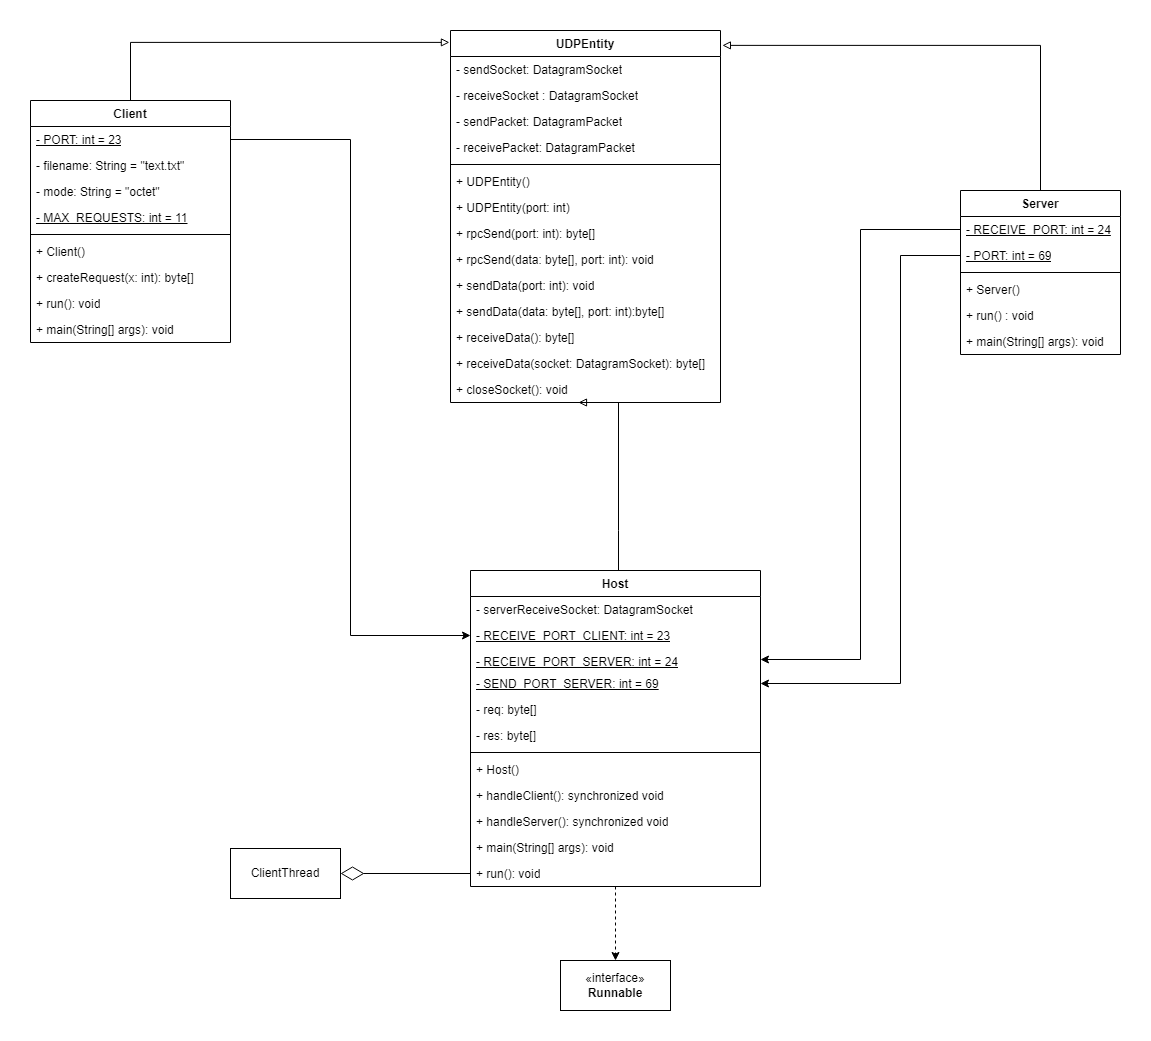

The diagram above was exported from draw.io. Its source (the exported page's mxGraphModel, read from the mxfile embedded in the PNG):
<mxGraphModel dx="1372" dy="804" grid="1" gridSize="10" guides="1" tooltips="1" connect="1" arrows="1" fold="1" page="1" pageScale="1" pageWidth="827" pageHeight="1169" math="0" shadow="0">
  <root>
    <mxCell id="WIyWlLk6GJQsqaUBKTNV-0" />
    <mxCell id="WIyWlLk6GJQsqaUBKTNV-1" parent="WIyWlLk6GJQsqaUBKTNV-0" />
    <mxCell id="qoECe32H_HGyz_md46_h-0" value="UDPEntity" style="swimlane;fontStyle=1;align=center;verticalAlign=top;childLayout=stackLayout;horizontal=1;startSize=26;horizontalStack=0;resizeParent=1;resizeParentMax=0;resizeLast=0;collapsible=1;marginBottom=0;whiteSpace=wrap;html=1;" vertex="1" parent="WIyWlLk6GJQsqaUBKTNV-1">
      <mxGeometry x="600" y="20" width="270" height="372" as="geometry" />
    </mxCell>
    <mxCell id="qoECe32H_HGyz_md46_h-1" value="- sendSocket: DatagramSocket" style="text;strokeColor=none;fillColor=none;align=left;verticalAlign=top;spacingLeft=4;spacingRight=4;overflow=hidden;rotatable=0;points=[[0,0.5],[1,0.5]];portConstraint=eastwest;whiteSpace=wrap;html=1;fontStyle=0" vertex="1" parent="qoECe32H_HGyz_md46_h-0">
      <mxGeometry y="26" width="270" height="26" as="geometry" />
    </mxCell>
    <mxCell id="qoECe32H_HGyz_md46_h-5" value="- receiveSocket : DatagramSocket" style="text;strokeColor=none;fillColor=none;align=left;verticalAlign=top;spacingLeft=4;spacingRight=4;overflow=hidden;rotatable=0;points=[[0,0.5],[1,0.5]];portConstraint=eastwest;whiteSpace=wrap;html=1;fontStyle=0" vertex="1" parent="qoECe32H_HGyz_md46_h-0">
      <mxGeometry y="52" width="270" height="26" as="geometry" />
    </mxCell>
    <mxCell id="qoECe32H_HGyz_md46_h-4" value="- sendPacket: DatagramPacket" style="text;strokeColor=none;fillColor=none;align=left;verticalAlign=top;spacingLeft=4;spacingRight=4;overflow=hidden;rotatable=0;points=[[0,0.5],[1,0.5]];portConstraint=eastwest;whiteSpace=wrap;html=1;fontStyle=0" vertex="1" parent="qoECe32H_HGyz_md46_h-0">
      <mxGeometry y="78" width="270" height="26" as="geometry" />
    </mxCell>
    <mxCell id="qoECe32H_HGyz_md46_h-6" value="- receivePacket: DatagramPacket" style="text;strokeColor=none;fillColor=none;align=left;verticalAlign=top;spacingLeft=4;spacingRight=4;overflow=hidden;rotatable=0;points=[[0,0.5],[1,0.5]];portConstraint=eastwest;whiteSpace=wrap;html=1;fontStyle=0" vertex="1" parent="qoECe32H_HGyz_md46_h-0">
      <mxGeometry y="104" width="270" height="26" as="geometry" />
    </mxCell>
    <mxCell id="qoECe32H_HGyz_md46_h-2" value="" style="line;strokeWidth=1;fillColor=none;align=left;verticalAlign=middle;spacingTop=-1;spacingLeft=3;spacingRight=3;rotatable=0;labelPosition=right;points=[];portConstraint=eastwest;strokeColor=inherit;" vertex="1" parent="qoECe32H_HGyz_md46_h-0">
      <mxGeometry y="130" width="270" height="8" as="geometry" />
    </mxCell>
    <mxCell id="qoECe32H_HGyz_md46_h-7" value="+ UDPEntity()" style="text;strokeColor=none;fillColor=none;align=left;verticalAlign=top;spacingLeft=4;spacingRight=4;overflow=hidden;rotatable=0;points=[[0,0.5],[1,0.5]];portConstraint=eastwest;whiteSpace=wrap;html=1;" vertex="1" parent="qoECe32H_HGyz_md46_h-0">
      <mxGeometry y="138" width="270" height="26" as="geometry" />
    </mxCell>
    <mxCell id="qoECe32H_HGyz_md46_h-8" value="+ UDPEntity(port: int)" style="text;strokeColor=none;fillColor=none;align=left;verticalAlign=top;spacingLeft=4;spacingRight=4;overflow=hidden;rotatable=0;points=[[0,0.5],[1,0.5]];portConstraint=eastwest;whiteSpace=wrap;html=1;" vertex="1" parent="qoECe32H_HGyz_md46_h-0">
      <mxGeometry y="164" width="270" height="26" as="geometry" />
    </mxCell>
    <mxCell id="qoECe32H_HGyz_md46_h-9" value="+ rpcSend(port: int): byte[]" style="text;strokeColor=none;fillColor=none;align=left;verticalAlign=top;spacingLeft=4;spacingRight=4;overflow=hidden;rotatable=0;points=[[0,0.5],[1,0.5]];portConstraint=eastwest;whiteSpace=wrap;html=1;" vertex="1" parent="qoECe32H_HGyz_md46_h-0">
      <mxGeometry y="190" width="270" height="26" as="geometry" />
    </mxCell>
    <mxCell id="qoECe32H_HGyz_md46_h-10" value="+ rpcSend(data: byte[], port: int): void" style="text;strokeColor=none;fillColor=none;align=left;verticalAlign=top;spacingLeft=4;spacingRight=4;overflow=hidden;rotatable=0;points=[[0,0.5],[1,0.5]];portConstraint=eastwest;whiteSpace=wrap;html=1;" vertex="1" parent="qoECe32H_HGyz_md46_h-0">
      <mxGeometry y="216" width="270" height="26" as="geometry" />
    </mxCell>
    <mxCell id="qoECe32H_HGyz_md46_h-11" value="+ sendData(port: int): void" style="text;strokeColor=none;fillColor=none;align=left;verticalAlign=top;spacingLeft=4;spacingRight=4;overflow=hidden;rotatable=0;points=[[0,0.5],[1,0.5]];portConstraint=eastwest;whiteSpace=wrap;html=1;" vertex="1" parent="qoECe32H_HGyz_md46_h-0">
      <mxGeometry y="242" width="270" height="26" as="geometry" />
    </mxCell>
    <mxCell id="qoECe32H_HGyz_md46_h-12" value="+ sendData(data: byte[], port: int):byte[]" style="text;strokeColor=none;fillColor=none;align=left;verticalAlign=top;spacingLeft=4;spacingRight=4;overflow=hidden;rotatable=0;points=[[0,0.5],[1,0.5]];portConstraint=eastwest;whiteSpace=wrap;html=1;" vertex="1" parent="qoECe32H_HGyz_md46_h-0">
      <mxGeometry y="268" width="270" height="26" as="geometry" />
    </mxCell>
    <mxCell id="qoECe32H_HGyz_md46_h-13" value="+ receiveData(): byte[]" style="text;strokeColor=none;fillColor=none;align=left;verticalAlign=top;spacingLeft=4;spacingRight=4;overflow=hidden;rotatable=0;points=[[0,0.5],[1,0.5]];portConstraint=eastwest;whiteSpace=wrap;html=1;" vertex="1" parent="qoECe32H_HGyz_md46_h-0">
      <mxGeometry y="294" width="270" height="26" as="geometry" />
    </mxCell>
    <mxCell id="qoECe32H_HGyz_md46_h-14" value="+ receiveData(socket: DatagramSocket): byte[]" style="text;strokeColor=none;fillColor=none;align=left;verticalAlign=top;spacingLeft=4;spacingRight=4;overflow=hidden;rotatable=0;points=[[0,0.5],[1,0.5]];portConstraint=eastwest;whiteSpace=wrap;html=1;" vertex="1" parent="qoECe32H_HGyz_md46_h-0">
      <mxGeometry y="320" width="270" height="26" as="geometry" />
    </mxCell>
    <mxCell id="qoECe32H_HGyz_md46_h-15" value="+ closeSocket(): void" style="text;strokeColor=none;fillColor=none;align=left;verticalAlign=top;spacingLeft=4;spacingRight=4;overflow=hidden;rotatable=0;points=[[0,0.5],[1,0.5]];portConstraint=eastwest;whiteSpace=wrap;html=1;" vertex="1" parent="qoECe32H_HGyz_md46_h-0">
      <mxGeometry y="346" width="270" height="26" as="geometry" />
    </mxCell>
    <mxCell id="qoECe32H_HGyz_md46_h-68" style="edgeStyle=orthogonalEdgeStyle;rounded=0;orthogonalLoop=1;jettySize=auto;html=1;entryX=1.007;entryY=0.04;entryDx=0;entryDy=0;entryPerimeter=0;endArrow=block;endFill=0;" edge="1" parent="WIyWlLk6GJQsqaUBKTNV-1" source="qoECe32H_HGyz_md46_h-16" target="qoECe32H_HGyz_md46_h-0">
      <mxGeometry relative="1" as="geometry">
        <Array as="points">
          <mxPoint x="1190" y="35" />
        </Array>
      </mxGeometry>
    </mxCell>
    <mxCell id="qoECe32H_HGyz_md46_h-16" value="Server" style="swimlane;fontStyle=1;align=center;verticalAlign=top;childLayout=stackLayout;horizontal=1;startSize=26;horizontalStack=0;resizeParent=1;resizeParentMax=0;resizeLast=0;collapsible=1;marginBottom=0;whiteSpace=wrap;html=1;" vertex="1" parent="WIyWlLk6GJQsqaUBKTNV-1">
      <mxGeometry x="1110" y="180" width="160" height="164" as="geometry" />
    </mxCell>
    <mxCell id="qoECe32H_HGyz_md46_h-17" value="- RECEIVE_PORT: int = 24" style="text;strokeColor=none;fillColor=none;align=left;verticalAlign=top;spacingLeft=4;spacingRight=4;overflow=hidden;rotatable=0;points=[[0,0.5],[1,0.5]];portConstraint=eastwest;whiteSpace=wrap;html=1;fontStyle=4" vertex="1" parent="qoECe32H_HGyz_md46_h-16">
      <mxGeometry y="26" width="160" height="26" as="geometry" />
    </mxCell>
    <mxCell id="qoECe32H_HGyz_md46_h-20" value="- PORT: int = 69" style="text;strokeColor=none;fillColor=none;align=left;verticalAlign=top;spacingLeft=4;spacingRight=4;overflow=hidden;rotatable=0;points=[[0,0.5],[1,0.5]];portConstraint=eastwest;whiteSpace=wrap;html=1;fontStyle=4" vertex="1" parent="qoECe32H_HGyz_md46_h-16">
      <mxGeometry y="52" width="160" height="26" as="geometry" />
    </mxCell>
    <mxCell id="qoECe32H_HGyz_md46_h-18" value="" style="line;strokeWidth=1;fillColor=none;align=left;verticalAlign=middle;spacingTop=-1;spacingLeft=3;spacingRight=3;rotatable=0;labelPosition=right;points=[];portConstraint=eastwest;strokeColor=inherit;" vertex="1" parent="qoECe32H_HGyz_md46_h-16">
      <mxGeometry y="78" width="160" height="8" as="geometry" />
    </mxCell>
    <mxCell id="qoECe32H_HGyz_md46_h-19" value="+ Server()" style="text;strokeColor=none;fillColor=none;align=left;verticalAlign=top;spacingLeft=4;spacingRight=4;overflow=hidden;rotatable=0;points=[[0,0.5],[1,0.5]];portConstraint=eastwest;whiteSpace=wrap;html=1;" vertex="1" parent="qoECe32H_HGyz_md46_h-16">
      <mxGeometry y="86" width="160" height="26" as="geometry" />
    </mxCell>
    <mxCell id="qoECe32H_HGyz_md46_h-23" value="+ run() : void&lt;br&gt;" style="text;strokeColor=none;fillColor=none;align=left;verticalAlign=top;spacingLeft=4;spacingRight=4;overflow=hidden;rotatable=0;points=[[0,0.5],[1,0.5]];portConstraint=eastwest;whiteSpace=wrap;html=1;" vertex="1" parent="qoECe32H_HGyz_md46_h-16">
      <mxGeometry y="112" width="160" height="26" as="geometry" />
    </mxCell>
    <mxCell id="qoECe32H_HGyz_md46_h-36" value="&lt;pre style=&quot;margin-top: 0px; margin-bottom: calc(1.5em); padding: var(--su12); border: 0px; font-variant-numeric: inherit; font-variant-east-asian: inherit; font-stretch: inherit; line-height: var(--lh-md); font-family: var(--ff-mono); font-size: var(--fs-body1); vertical-align: baseline; box-sizing: inherit; width: auto; max-height: 600px; overflow: auto; background-color: var(--highlight-bg); border-radius: var(--br-md); overflow-wrap: normal; color: var(--highlight-color);&quot;&gt;&lt;code style=&quot;margin: 0px; padding: 0px; border: 0px; font-style: inherit; font-variant: inherit; font-weight: inherit; font-stretch: inherit; line-height: inherit; font-family: var(--ff-mono); font-size: var(--_pr-code-fs); vertical-align: baseline; box-sizing: inherit; background-color: transparent; color: var(--black-800); border-radius: 0px;&quot;&gt;+ main(String[] args): void&lt;/code&gt;&lt;/pre&gt;" style="text;strokeColor=none;fillColor=none;align=left;verticalAlign=top;spacingLeft=4;spacingRight=4;overflow=hidden;rotatable=0;points=[[0,0.5],[1,0.5]];portConstraint=eastwest;whiteSpace=wrap;html=1;" vertex="1" parent="qoECe32H_HGyz_md46_h-16">
      <mxGeometry y="138" width="160" height="26" as="geometry" />
    </mxCell>
    <mxCell id="qoECe32H_HGyz_md46_h-63" style="edgeStyle=orthogonalEdgeStyle;rounded=0;orthogonalLoop=1;jettySize=auto;html=1;dashed=1;" edge="1" parent="WIyWlLk6GJQsqaUBKTNV-1" source="qoECe32H_HGyz_md46_h-24" target="qoECe32H_HGyz_md46_h-62">
      <mxGeometry relative="1" as="geometry" />
    </mxCell>
    <mxCell id="qoECe32H_HGyz_md46_h-69" style="edgeStyle=orthogonalEdgeStyle;rounded=0;orthogonalLoop=1;jettySize=auto;html=1;entryX=0.474;entryY=1;entryDx=0;entryDy=0;entryPerimeter=0;endArrow=block;endFill=0;" edge="1" parent="WIyWlLk6GJQsqaUBKTNV-1" source="qoECe32H_HGyz_md46_h-24" target="qoECe32H_HGyz_md46_h-15">
      <mxGeometry relative="1" as="geometry">
        <Array as="points">
          <mxPoint x="768" y="520" />
          <mxPoint x="768" y="520" />
        </Array>
      </mxGeometry>
    </mxCell>
    <mxCell id="qoECe32H_HGyz_md46_h-24" value="Host" style="swimlane;fontStyle=1;align=center;verticalAlign=top;childLayout=stackLayout;horizontal=1;startSize=26;horizontalStack=0;resizeParent=1;resizeParentMax=0;resizeLast=0;collapsible=1;marginBottom=0;whiteSpace=wrap;html=1;" vertex="1" parent="WIyWlLk6GJQsqaUBKTNV-1">
      <mxGeometry x="620" y="560" width="290" height="316" as="geometry" />
    </mxCell>
    <mxCell id="qoECe32H_HGyz_md46_h-25" value="- serverReceiveSocket: DatagramSocket" style="text;strokeColor=none;fillColor=none;align=left;verticalAlign=top;spacingLeft=4;spacingRight=4;overflow=hidden;rotatable=0;points=[[0,0.5],[1,0.5]];portConstraint=eastwest;whiteSpace=wrap;html=1;" vertex="1" parent="qoECe32H_HGyz_md46_h-24">
      <mxGeometry y="26" width="290" height="26" as="geometry" />
    </mxCell>
    <mxCell id="qoECe32H_HGyz_md46_h-29" value="- RECEIVE_PORT_CLIENT: int = 23&#10;&#10;&#10;&#10;&#10;&#10;" style="text;strokeColor=none;fillColor=none;align=left;verticalAlign=top;spacingLeft=4;spacingRight=4;overflow=hidden;rotatable=0;points=[[0,0.5],[1,0.5]];portConstraint=eastwest;whiteSpace=wrap;fontStyle=4" vertex="1" parent="qoECe32H_HGyz_md46_h-24">
      <mxGeometry y="52" width="290" height="26" as="geometry" />
    </mxCell>
    <mxCell id="qoECe32H_HGyz_md46_h-31" value="- RECEIVE_PORT_SERVER: int = 24&#10;&#10;&#10;&#10;&#10;&#10;" style="text;strokeColor=none;fillColor=none;align=left;verticalAlign=top;spacingLeft=4;spacingRight=4;overflow=hidden;rotatable=0;points=[[0,0.5],[1,0.5]];portConstraint=eastwest;whiteSpace=wrap;fontStyle=4" vertex="1" parent="qoECe32H_HGyz_md46_h-24">
      <mxGeometry y="78" width="290" height="22" as="geometry" />
    </mxCell>
    <mxCell id="qoECe32H_HGyz_md46_h-30" value="- SEND_PORT_SERVER: int = 69&#10;&#10;&#10;&#10;&#10;&#10;" style="text;strokeColor=none;fillColor=none;align=left;verticalAlign=top;spacingLeft=4;spacingRight=4;overflow=hidden;rotatable=0;points=[[0,0.5],[1,0.5]];portConstraint=eastwest;whiteSpace=wrap;fontStyle=4" vertex="1" parent="qoECe32H_HGyz_md46_h-24">
      <mxGeometry y="100" width="290" height="26" as="geometry" />
    </mxCell>
    <mxCell id="qoECe32H_HGyz_md46_h-28" value="- req: byte[]" style="text;strokeColor=none;fillColor=none;align=left;verticalAlign=top;spacingLeft=4;spacingRight=4;overflow=hidden;rotatable=0;points=[[0,0.5],[1,0.5]];portConstraint=eastwest;whiteSpace=wrap;html=1;" vertex="1" parent="qoECe32H_HGyz_md46_h-24">
      <mxGeometry y="126" width="290" height="26" as="geometry" />
    </mxCell>
    <mxCell id="qoECe32H_HGyz_md46_h-32" value="- res: byte[]" style="text;strokeColor=none;fillColor=none;align=left;verticalAlign=top;spacingLeft=4;spacingRight=4;overflow=hidden;rotatable=0;points=[[0,0.5],[1,0.5]];portConstraint=eastwest;whiteSpace=wrap;html=1;" vertex="1" parent="qoECe32H_HGyz_md46_h-24">
      <mxGeometry y="152" width="290" height="26" as="geometry" />
    </mxCell>
    <mxCell id="qoECe32H_HGyz_md46_h-26" value="" style="line;strokeWidth=1;fillColor=none;align=left;verticalAlign=middle;spacingTop=-1;spacingLeft=3;spacingRight=3;rotatable=0;labelPosition=right;points=[];portConstraint=eastwest;strokeColor=inherit;" vertex="1" parent="qoECe32H_HGyz_md46_h-24">
      <mxGeometry y="178" width="290" height="8" as="geometry" />
    </mxCell>
    <mxCell id="qoECe32H_HGyz_md46_h-27" value="+ Host()" style="text;strokeColor=none;fillColor=none;align=left;verticalAlign=top;spacingLeft=4;spacingRight=4;overflow=hidden;rotatable=0;points=[[0,0.5],[1,0.5]];portConstraint=eastwest;whiteSpace=wrap;html=1;" vertex="1" parent="qoECe32H_HGyz_md46_h-24">
      <mxGeometry y="186" width="290" height="26" as="geometry" />
    </mxCell>
    <mxCell id="qoECe32H_HGyz_md46_h-33" value="+ handleClient(): synchronized void" style="text;strokeColor=none;fillColor=none;align=left;verticalAlign=top;spacingLeft=4;spacingRight=4;overflow=hidden;rotatable=0;points=[[0,0.5],[1,0.5]];portConstraint=eastwest;whiteSpace=wrap;html=1;" vertex="1" parent="qoECe32H_HGyz_md46_h-24">
      <mxGeometry y="212" width="290" height="26" as="geometry" />
    </mxCell>
    <mxCell id="qoECe32H_HGyz_md46_h-35" value="+ handleServer(): synchronized void" style="text;strokeColor=none;fillColor=none;align=left;verticalAlign=top;spacingLeft=4;spacingRight=4;overflow=hidden;rotatable=0;points=[[0,0.5],[1,0.5]];portConstraint=eastwest;whiteSpace=wrap;html=1;" vertex="1" parent="qoECe32H_HGyz_md46_h-24">
      <mxGeometry y="238" width="290" height="26" as="geometry" />
    </mxCell>
    <mxCell id="qoECe32H_HGyz_md46_h-34" value="&lt;pre style=&quot;margin-top: 0px; margin-bottom: calc(1.5em); padding: var(--su12); border: 0px; font-variant-numeric: inherit; font-variant-east-asian: inherit; font-stretch: inherit; line-height: var(--lh-md); font-family: var(--ff-mono); font-size: var(--fs-body1); vertical-align: baseline; box-sizing: inherit; width: auto; max-height: 600px; overflow: auto; background-color: var(--highlight-bg); border-radius: var(--br-md); overflow-wrap: normal; color: var(--highlight-color);&quot;&gt;&lt;code style=&quot;margin: 0px; padding: 0px; border: 0px; font-style: inherit; font-variant: inherit; font-weight: inherit; font-stretch: inherit; line-height: inherit; font-family: var(--ff-mono); font-size: var(--_pr-code-fs); vertical-align: baseline; box-sizing: inherit; background-color: transparent; color: var(--black-800); border-radius: 0px;&quot;&gt;+ main(String[] args): void&lt;/code&gt;&lt;/pre&gt;" style="text;strokeColor=none;fillColor=none;align=left;verticalAlign=top;spacingLeft=4;spacingRight=4;overflow=hidden;rotatable=0;points=[[0,0.5],[1,0.5]];portConstraint=eastwest;whiteSpace=wrap;html=1;" vertex="1" parent="qoECe32H_HGyz_md46_h-24">
      <mxGeometry y="264" width="290" height="26" as="geometry" />
    </mxCell>
    <mxCell id="qoECe32H_HGyz_md46_h-37" value="+ run(): void" style="text;strokeColor=none;fillColor=none;align=left;verticalAlign=top;spacingLeft=4;spacingRight=4;overflow=hidden;rotatable=0;points=[[0,0.5],[1,0.5]];portConstraint=eastwest;whiteSpace=wrap;html=1;" vertex="1" parent="qoECe32H_HGyz_md46_h-24">
      <mxGeometry y="290" width="290" height="26" as="geometry" />
    </mxCell>
    <mxCell id="qoECe32H_HGyz_md46_h-65" style="edgeStyle=orthogonalEdgeStyle;rounded=0;orthogonalLoop=1;jettySize=auto;html=1;entryX=-0.004;entryY=0.032;entryDx=0;entryDy=0;entryPerimeter=0;endArrow=block;endFill=0;" edge="1" parent="WIyWlLk6GJQsqaUBKTNV-1" source="qoECe32H_HGyz_md46_h-38" target="qoECe32H_HGyz_md46_h-0">
      <mxGeometry relative="1" as="geometry">
        <Array as="points">
          <mxPoint x="280" y="32" />
        </Array>
      </mxGeometry>
    </mxCell>
    <mxCell id="qoECe32H_HGyz_md46_h-38" value="Client" style="swimlane;fontStyle=1;align=center;verticalAlign=top;childLayout=stackLayout;horizontal=1;startSize=26;horizontalStack=0;resizeParent=1;resizeParentMax=0;resizeLast=0;collapsible=1;marginBottom=0;whiteSpace=wrap;html=1;" vertex="1" parent="WIyWlLk6GJQsqaUBKTNV-1">
      <mxGeometry x="180" y="90" width="200" height="242" as="geometry" />
    </mxCell>
    <mxCell id="qoECe32H_HGyz_md46_h-39" value="- PORT: int = 23" style="text;strokeColor=none;fillColor=none;align=left;verticalAlign=top;spacingLeft=4;spacingRight=4;overflow=hidden;rotatable=0;points=[[0,0.5],[1,0.5]];portConstraint=eastwest;whiteSpace=wrap;html=1;fontStyle=4" vertex="1" parent="qoECe32H_HGyz_md46_h-38">
      <mxGeometry y="26" width="200" height="26" as="geometry" />
    </mxCell>
    <mxCell id="qoECe32H_HGyz_md46_h-43" value="- filename: String = &quot;text.txt&quot;" style="text;strokeColor=none;fillColor=none;align=left;verticalAlign=top;spacingLeft=4;spacingRight=4;overflow=hidden;rotatable=0;points=[[0,0.5],[1,0.5]];portConstraint=eastwest;whiteSpace=wrap;html=1;" vertex="1" parent="qoECe32H_HGyz_md46_h-38">
      <mxGeometry y="52" width="200" height="26" as="geometry" />
    </mxCell>
    <mxCell id="qoECe32H_HGyz_md46_h-42" value="- mode: String = &quot;octet&quot;" style="text;strokeColor=none;fillColor=none;align=left;verticalAlign=top;spacingLeft=4;spacingRight=4;overflow=hidden;rotatable=0;points=[[0,0.5],[1,0.5]];portConstraint=eastwest;whiteSpace=wrap;html=1;" vertex="1" parent="qoECe32H_HGyz_md46_h-38">
      <mxGeometry y="78" width="200" height="26" as="geometry" />
    </mxCell>
    <mxCell id="qoECe32H_HGyz_md46_h-44" value="- MAX_REQUESTS: int = 11" style="text;strokeColor=none;fillColor=none;align=left;verticalAlign=top;spacingLeft=4;spacingRight=4;overflow=hidden;rotatable=0;points=[[0,0.5],[1,0.5]];portConstraint=eastwest;whiteSpace=wrap;html=1;fontStyle=4" vertex="1" parent="qoECe32H_HGyz_md46_h-38">
      <mxGeometry y="104" width="200" height="26" as="geometry" />
    </mxCell>
    <mxCell id="qoECe32H_HGyz_md46_h-40" value="" style="line;strokeWidth=1;fillColor=none;align=left;verticalAlign=middle;spacingTop=-1;spacingLeft=3;spacingRight=3;rotatable=0;labelPosition=right;points=[];portConstraint=eastwest;strokeColor=inherit;" vertex="1" parent="qoECe32H_HGyz_md46_h-38">
      <mxGeometry y="130" width="200" height="8" as="geometry" />
    </mxCell>
    <mxCell id="qoECe32H_HGyz_md46_h-41" value="+ Client()" style="text;strokeColor=none;fillColor=none;align=left;verticalAlign=top;spacingLeft=4;spacingRight=4;overflow=hidden;rotatable=0;points=[[0,0.5],[1,0.5]];portConstraint=eastwest;whiteSpace=wrap;html=1;" vertex="1" parent="qoECe32H_HGyz_md46_h-38">
      <mxGeometry y="138" width="200" height="26" as="geometry" />
    </mxCell>
    <mxCell id="qoECe32H_HGyz_md46_h-46" value="+ createRequest(x: int): byte[]&#10;&#10;&#10;&#10;&#10;&#10;" style="text;strokeColor=none;fillColor=none;align=left;verticalAlign=top;spacingLeft=4;spacingRight=4;overflow=hidden;rotatable=0;points=[[0,0.5],[1,0.5]];portConstraint=eastwest;whiteSpace=wrap;" vertex="1" parent="qoECe32H_HGyz_md46_h-38">
      <mxGeometry y="164" width="200" height="26" as="geometry" />
    </mxCell>
    <mxCell id="qoECe32H_HGyz_md46_h-45" value="+ run(): void" style="text;strokeColor=none;fillColor=none;align=left;verticalAlign=top;spacingLeft=4;spacingRight=4;overflow=hidden;rotatable=0;points=[[0,0.5],[1,0.5]];portConstraint=eastwest;whiteSpace=wrap;html=1;" vertex="1" parent="qoECe32H_HGyz_md46_h-38">
      <mxGeometry y="190" width="200" height="26" as="geometry" />
    </mxCell>
    <mxCell id="qoECe32H_HGyz_md46_h-61" value="&lt;pre style=&quot;margin-top: 0px; margin-bottom: calc(1.5em); padding: var(--su12); border: 0px; font-variant-numeric: inherit; font-variant-east-asian: inherit; font-stretch: inherit; line-height: var(--lh-md); font-family: var(--ff-mono); font-size: var(--fs-body1); vertical-align: baseline; box-sizing: inherit; width: auto; max-height: 600px; overflow: auto; background-color: var(--highlight-bg); border-radius: var(--br-md); overflow-wrap: normal; color: var(--highlight-color);&quot;&gt;&lt;code style=&quot;margin: 0px; padding: 0px; border: 0px; font-style: inherit; font-variant: inherit; font-weight: inherit; font-stretch: inherit; line-height: inherit; font-family: var(--ff-mono); font-size: var(--_pr-code-fs); vertical-align: baseline; box-sizing: inherit; background-color: transparent; color: var(--black-800); border-radius: 0px;&quot;&gt;+ main(String[] args): void&lt;/code&gt;&lt;/pre&gt;" style="text;strokeColor=none;fillColor=none;align=left;verticalAlign=top;spacingLeft=4;spacingRight=4;overflow=hidden;rotatable=0;points=[[0,0.5],[1,0.5]];portConstraint=eastwest;whiteSpace=wrap;html=1;" vertex="1" parent="qoECe32H_HGyz_md46_h-38">
      <mxGeometry y="216" width="200" height="26" as="geometry" />
    </mxCell>
    <mxCell id="qoECe32H_HGyz_md46_h-62" value="«interface»&lt;br&gt;&lt;b&gt;Runnable&lt;/b&gt;" style="html=1;whiteSpace=wrap;" vertex="1" parent="WIyWlLk6GJQsqaUBKTNV-1">
      <mxGeometry x="710" y="950" width="110" height="50" as="geometry" />
    </mxCell>
    <mxCell id="qoECe32H_HGyz_md46_h-70" style="edgeStyle=orthogonalEdgeStyle;rounded=0;orthogonalLoop=1;jettySize=auto;html=1;entryX=0;entryY=0.5;entryDx=0;entryDy=0;" edge="1" parent="WIyWlLk6GJQsqaUBKTNV-1" source="qoECe32H_HGyz_md46_h-39" target="qoECe32H_HGyz_md46_h-29">
      <mxGeometry relative="1" as="geometry" />
    </mxCell>
    <mxCell id="qoECe32H_HGyz_md46_h-71" style="edgeStyle=orthogonalEdgeStyle;rounded=0;orthogonalLoop=1;jettySize=auto;html=1;entryX=1;entryY=0.5;entryDx=0;entryDy=0;" edge="1" parent="WIyWlLk6GJQsqaUBKTNV-1" source="qoECe32H_HGyz_md46_h-20" target="qoECe32H_HGyz_md46_h-30">
      <mxGeometry relative="1" as="geometry">
        <Array as="points">
          <mxPoint x="1050" y="245" />
          <mxPoint x="1050" y="673" />
        </Array>
      </mxGeometry>
    </mxCell>
    <mxCell id="qoECe32H_HGyz_md46_h-72" style="edgeStyle=orthogonalEdgeStyle;rounded=0;orthogonalLoop=1;jettySize=auto;html=1;entryX=1;entryY=0.5;entryDx=0;entryDy=0;" edge="1" parent="WIyWlLk6GJQsqaUBKTNV-1" source="qoECe32H_HGyz_md46_h-17" target="qoECe32H_HGyz_md46_h-31">
      <mxGeometry relative="1" as="geometry" />
    </mxCell>
    <mxCell id="qoECe32H_HGyz_md46_h-73" value="ClientThread" style="html=1;whiteSpace=wrap;" vertex="1" parent="WIyWlLk6GJQsqaUBKTNV-1">
      <mxGeometry x="380" y="838" width="110" height="50" as="geometry" />
    </mxCell>
    <mxCell id="qoECe32H_HGyz_md46_h-74" style="edgeStyle=orthogonalEdgeStyle;rounded=0;orthogonalLoop=1;jettySize=auto;html=1;entryX=1;entryY=0.5;entryDx=0;entryDy=0;endArrow=diamondThin;endFill=0;endSize=21;" edge="1" parent="WIyWlLk6GJQsqaUBKTNV-1" source="qoECe32H_HGyz_md46_h-37" target="qoECe32H_HGyz_md46_h-73">
      <mxGeometry relative="1" as="geometry" />
    </mxCell>
  </root>
</mxGraphModel>